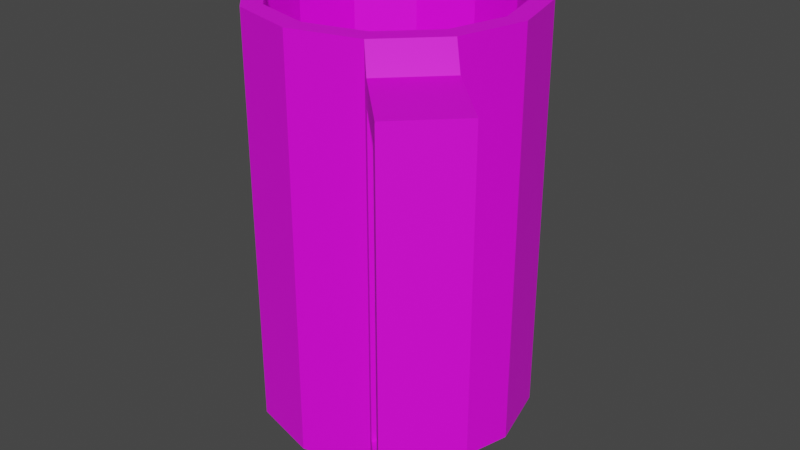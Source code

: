 # Source: mugph.blend  (saved by Blender 2.93.21; exported with 4.5.12 LTS)
import bpy
from mathutils import Matrix  # noqa: F401  (used for matrix-valued properties, if any)

bpy.ops.wm.read_factory_settings(use_empty=True)
scene = bpy.context.scene
scene.name = 'Scene'

# ---- collections
col_collection = bpy.data.collections.new('Collection'); scene.collection.children.link(col_collection)

# ---- images (referenced by path relative to the original .blend; pixels are not part of the script)
import os
ASSET_DIR = os.environ.get("B2B_ASSET_DIR", "")  # directory of the original .blend (textures are referenced by path, not embedded)
HERE = os.path.dirname(os.path.abspath(__file__))  # packed textures are extracted next to this script under _unpacked/

def load_image(name, relpath, width, height, colorspace="sRGB"):
    """Load a texture the original file referenced (path relative to the .blend, or extracted next to this script)."""
    p = next((c for c in (os.path.join(HERE, relpath), os.path.join(ASSET_DIR, relpath)) if relpath and os.path.exists(c)), "")
    if p:
        img = bpy.data.images.load(p, check_existing=True)
        img.name = name
    else:  # same state as the original file: an image datablock whose file is absent (Cycles renders it pink)
        img = bpy.data.images.new(name, width, height)
        img.source = "FILE"
        img.filepath = "//" + (relpath or name)
    img.colorspace_settings.name = colorspace
    return img
img_imphenziapalette_png = load_image('imphenziapalette.png', 'imphenziapalette.png', 1024, 1024, 'sRGB')

# ---- materials (node trees are filled in below, after node groups)
mat_material = bpy.data.materials.new('Material')
mat_material.use_transparent_shadow = False

# ---- material node trees
mat_material.use_nodes = True; mat_material.node_tree.nodes.clear()
_N = mat_material.node_tree.nodes; _L = mat_material.node_tree.links
n0 = _N.new('ShaderNodeBsdfPrincipled'); n0.name = 'Principled BSDF'; n0.location = (10, 300)
n0.distribution = 'GGX'
n0.subsurface_method = 'BURLEY'
n0.inputs[3].default_value = 1.45
n0.inputs[27].default_value = (0.0, 0.0, 0.0, 1.0)
n0.inputs[28].default_value = 1.0
n1 = _N.new('ShaderNodeOutputMaterial'); n1.name = 'Material Output'; n1.location = (300, 300)
n2 = _N.new('ShaderNodeTexImage'); n2.name = 'Image Texture'; n2.location = (-361, 365)
n2.image = img_imphenziapalette_png
n2.interpolation = 'Closest'
_L.new(n0.outputs[0], n1.inputs[0])
_L.new(n2.outputs[0], n0.inputs[0])
n1.is_active_output = True

# ---- world
world_world = bpy.data.worlds.new('World'); scene.world = world_world
world_world.use_nodes = True; world_world.node_tree.nodes.clear()
_N = world_world.node_tree.nodes; _L = world_world.node_tree.links
n0 = _N.new('ShaderNodeOutputWorld'); n0.name = 'World Output'; n0.location = (300, 300)
n1 = _N.new('ShaderNodeBackground'); n1.name = 'Background'; n1.location = (10, 300)
n1.inputs[0].default_value = (0.05088, 0.05088, 0.05088, 1.0)
_L.new(n1.outputs[0], n0.inputs[0])
n0.is_active_output = True
world_world.color = (0.05088, 0.05088, 0.05088)
world_world.use_sun_shadow = False
world_world.sun_shadow_jitter_overblur = 0.0

# ---- meshes
me_cylinder_001 = bpy.data.meshes.new('Cylinder.001')
me_cylinder_001.from_pydata([(0.0, 0.05133, -0.09), (0.0, 0.05133, 0.09), (0.02566, 0.04445, -0.09), (0.02566, 0.04445, 0.09), (0.04445, 0.02566, -0.09), (0.04445, 0.02566, 0.09), (0.05133, -2.221e-09, -0.09), (0.05133, -2.221e-09, 0.09), (0.05909, -0.03713, -0.07992), (0.05909, -0.03713, 0.07992), (0.03713, -0.05909, -0.07992), (0.03713, -0.05909, 0.07992), (-4.71e-09, -0.05133, -0.09), (-4.71e-09, -0.05133, 0.09), (-0.02566, -0.04445, -0.09), (-0.02566, -0.04445, 0.09), (-0.04445, -0.02566, -0.09), (-0.04445, -0.02566, 0.09), (-0.05133, 7.155e-10, -0.09), (-0.05133, 7.155e-10, 0.09), (-0.04445, 0.02566, -0.09), (-0.04445, 0.02566, 0.09), (-0.02566, 0.04445, -0.09), (-0.02566, 0.04445, 0.09), (0.07958, -0.05762, 0.07992), (0.07958, -0.05762, -0.07992), (0.05762, -0.07958, -0.07992), (0.05762, -0.07958, 0.07992), (0.04445, -0.02566, 0.09), (0.04445, -0.02566, -0.09), (0.02566, -0.04445, 0.09), (0.02566, -0.04445, -0.09), (0.0, 0.06, -0.09), (0.03, 0.05196, -0.09), (0.03, 0.05196, 0.09), (0.0, 0.06, 0.09), (0.05196, 0.03, -0.09), (0.05196, 0.03, 0.09), (0.06, -2.623e-09, -0.09), (0.06, -2.623e-09, 0.09), (0.05196, -0.03, -0.09), (0.05196, -0.03, 0.09), (0.03, -0.05196, -0.09), (0.03, -0.05196, 0.09), (-5.245e-09, -0.06, -0.09), (-5.245e-09, -0.06, 0.09), (-0.03, -0.05196, -0.09), (-0.03, -0.05196, 0.09), (-0.05196, -0.03, -0.09), (-0.05196, -0.03, 0.09), (-0.06, 7.155e-10, -0.09), (-0.06, 7.155e-10, 0.09), (-0.05196, 0.03, -0.09), (-0.05196, 0.03, 0.09), (-0.03, 0.05196, -0.09), (-0.03, 0.05196, 0.09), (0.08606, -0.06409, 0.07992), (0.08606, -0.06409, -0.07992), (0.06409, -0.08606, 0.07992), (0.06409, -0.08606, -0.07992), (0.07958, -0.05762, -0.06818), (0.05909, -0.03713, -0.06818), (0.03713, -0.05909, -0.06818), (0.05762, -0.07958, -0.06818), (0.03713, -0.05909, 0.06924), (0.05762, -0.07958, 0.06924), (0.07958, -0.05762, 0.06924), (0.05909, -0.03713, 0.06924)], [], [(32, 35, 34, 33), (33, 34, 37, 36), (36, 37, 39, 38), (38, 39, 41, 40), (42, 43, 45, 44), (44, 45, 47, 46), (46, 47, 49, 48), (48, 49, 51, 50), (50, 51, 53, 52), (52, 53, 55, 54), (54, 55, 35, 32), (0, 2, 4, 6, 29, 31, 12, 14, 16, 18, 20, 22), (41, 40, 42, 43), (8, 9, 11, 10), (9, 8, 40, 41), (10, 11, 43, 42), (42, 40, 8, 10), (25, 24, 56, 57), (24, 9, 67, 66), (43, 11, 9, 41), (2, 0, 32, 33), (1, 3, 34, 35), (4, 2, 33, 36), (3, 5, 37, 34), (6, 4, 36, 38), (5, 7, 39, 37), (29, 6, 38, 40), (7, 28, 41, 39), (31, 29, 40, 42), (28, 30, 43, 41), (12, 31, 42, 44), (30, 13, 45, 43), (14, 12, 44, 46), (13, 15, 47, 45), (16, 14, 46, 48), (15, 17, 49, 47), (18, 16, 48, 50), (17, 19, 51, 49), (20, 18, 50, 52), (19, 21, 53, 51), (22, 20, 52, 54), (21, 23, 55, 53), (0, 22, 54, 32), (23, 1, 35, 55), (13, 12, 14, 15), (12, 13, 30, 31), (28, 29, 31, 30), (7, 6, 29, 28), (5, 4, 6, 7), (3, 2, 4, 5), (1, 0, 2, 3), (0, 1, 23, 22), (20, 22, 23, 21), (18, 20, 21, 19), (17, 16, 18, 19), (15, 14, 16, 17), (57, 56, 58, 59), (26, 25, 57, 59), (27, 26, 59, 58), (24, 27, 58, 56), (60, 63, 62, 61), (26, 10, 62, 63), (24, 25, 26, 27), (8, 25, 60, 61), (64, 65, 66, 67), (9, 24, 27, 11), (11, 27, 65, 64), (25, 8, 10, 26)])
_uv = me_cylinder_001.uv_layers.new(name='UVMap')
_uv.uv.foreach_set('vector', [0.6641, 0.4219, 0.6641, 0.4219, 0.6641, 0.4219, 0.6641, 0.4219, 0.6641, 0.4219, 0.6641, 0.4219, 0.6641, 0.4219, 0.6641, 0.4219, 0.6641, 0.4219, 0.6641, 0.4219, 0.6641, 0.4219, 0.6641, 0.4219, 0.6641, 0.4219, 0.6641, 0.4219, 0.6641, 0.4219, 0.6641, 0.4219, 0.6641, 0.4219, 0.6641, 0.4219, 0.6641, 0.4219, 0.6641, 0.4219, 0.6641, 0.4219, 0.6641, 0.4219, 0.6641, 0.4219, 0.6641, 0.4219, 0.6641, 0.4219, 0.6641, 0.4219, 0.6641, 0.4219, 0.6641, 0.4219, 0.6641, 0.4219, 0.6641, 0.4219, 0.6641, 0.4219, 0.6641, 0.4219, 0.6641, 0.4219, 0.6641, 0.4219, 0.6641, 0.4219, 0.6641, 0.4219, 0.6641, 0.4219, 0.6641, 0.4219, 0.6641, 0.4219, 0.6641, 0.4219, 0.6641, 0.4219, 0.6641, 0.4219, 0.6641, 0.4219, 0.6641, 0.4219, 0.6641, 0.4219, 0.6641, 0.4219, 0.6641, 0.4219, 0.6641, 0.4219, 0.6641, 0.4219, 0.6641, 0.4219, 0.6641, 0.4219, 0.6641, 0.4219, 0.6641, 0.4219, 0.6641, 0.4219, 0.6641, 0.4219, 0.6641, 0.4219, 0.6641, 0.4219, 0.6641, 0.4219, 0.6641, 0.4219, 0.6641, 0.4219, 0.6641, 0.4219, 0.6641, 0.4219, 0.6641, 0.4219, 0.6641, 0.4219, 0.6641, 0.4219, 0.6641, 0.4219, 0.6641, 0.4219, 0.6641, 0.4219, 0.6641, 0.4219, 0.6641, 0.4219, 0.6641, 0.4219, 0.6641, 0.4219, 0.6641, 0.4219, 0.6641, 0.4219, 0.6641, 0.4219, 0.6641, 0.4219, 0.6641, 0.4219, 0.6641, 0.4219, 0.6641, 0.4219, 0.6641, 0.4219, 0.6641, 0.4219, 0.6641, 0.4219, 0.6641, 0.4219, 0.6641, 0.4219, 0.6641, 0.4219, 0.6641, 0.4219, 0.6641, 0.4219, 0.6641, 0.4219, 0.6641, 0.4219, 0.6641, 0.4219, 0.6641, 0.4219, 0.6641, 0.4219, 0.6641, 0.4219, 0.6641, 0.4219, 0.6641, 0.4219, 0.6641, 0.4219, 0.6641, 0.4219, 0.6641, 0.4219, 0.6641, 0.4219, 0.6641, 0.4219, 0.6641, 0.4219, 0.6641, 0.4219, 0.6641, 0.4219, 0.6641, 0.4219, 0.6641, 0.4219, 0.6641, 0.4219, 0.6641, 0.4219, 0.6641, 0.4219, 0.6641, 0.4219, 0.6641, 0.4219, 0.6641, 0.4219, 0.6641, 0.4219, 0.6641, 0.4219, 0.6641, 0.4219, 0.6641, 0.4219, 0.6641, 0.4219, 0.6641, 0.4219, 0.6641, 0.4219, 0.6641, 0.4219, 0.6641, 0.4219, 0.6641, 0.4219, 0.6641, 0.4219, 0.6641, 0.4219, 0.6641, 0.4219, 0.6641, 0.4219, 0.6641, 0.4219, 0.6641, 0.4219, 0.6641, 0.4219, 0.6641, 0.4219, 0.6641, 0.4219, 0.6641, 0.4219, 0.6641, 0.4219, 0.6641, 0.4219, 0.6641, 0.4219, 0.6641, 0.4219, 0.6641, 0.4219, 0.6641, 0.4219, 0.6641, 0.4219, 0.6641, 0.4219, 0.6641, 0.4219, 0.6641, 0.4219, 0.6641, 0.4219, 0.6641, 0.4219, 0.6641, 0.4219, 0.6641, 0.4219, 0.6641, 0.4219, 0.6641, 0.4219, 0.6641, 0.4219, 0.6641, 0.4219, 0.6641, 0.4219, 0.6641, 0.4219, 0.6641, 0.4219, 0.6641, 0.4219, 0.6641, 0.4219, 0.6641, 0.4219, 0.6641, 0.4219, 0.6641, 0.4219, 0.6641, 0.4219, 0.6641, 0.4219, 0.6641, 0.4219, 0.6641, 0.4219, 0.6641, 0.4219, 0.6641, 0.4219, 0.6641, 0.4219, 0.6641, 0.4219, 0.6641, 0.4219, 0.6641, 0.4219, 0.6641, 0.4219, 0.6641, 0.4219, 0.6641, 0.4219, 0.6641, 0.4219, 0.6641, 0.4219, 0.6641, 0.4219, 0.6641, 0.4219, 0.6641, 0.4219, 0.6641, 0.4219, 0.6641, 0.4219, 0.6641, 0.4219, 0.6641, 0.4219, 0.6641, 0.4219, 0.6641, 0.4219, 0.6641, 0.4219, 0.6641, 0.4219, 0.6641, 0.4219, 0.6641, 0.4219, 0.6641, 0.4219, 0.6641, 0.4219, 0.6641, 0.4219, 0.6641, 0.4219, 0.6641, 0.4219, 0.6641, 0.4219, 0.6641, 0.4219, 0.6641, 0.4219, 0.6641, 0.4219, 0.6641, 0.4219, 0.6641, 0.4219, 0.6641, 0.4219, 0.6641, 0.4219, 0.6641, 0.4219, 0.6641, 0.4219, 0.6641, 0.4219, 0.6641, 0.4219, 0.6641, 0.4219, 0.6641, 0.4219, 0.6641, 0.4219, 0.6641, 0.4219, 0.6641, 0.4219, 0.6641, 0.4219, 0.6641, 0.4219, 0.6641, 0.4219, 0.6641, 0.4219, 0.6641, 0.4219, 0.6641, 0.4219, 0.6641, 0.4219, 0.6641, 0.4219, 0.6641, 0.4219, 0.6641, 0.4219, 0.6641, 0.4219, 0.6641, 0.4219, 0.6641, 0.4219, 0.6641, 0.4219, 0.6641, 0.4219, 0.6641, 0.4219, 0.6641, 0.4219, 0.6641, 0.4219, 0.6641, 0.4219, 0.6641, 0.4219, 0.6641, 0.4219, 0.6641, 0.4219, 0.6641, 0.4219, 0.6641, 0.4219, 0.6641, 0.4219, 0.6641, 0.4219, 0.6641, 0.4219, 0.6641, 0.4219, 0.6641, 0.4219, 0.6641, 0.4219, 0.6641, 0.4219, 0.6641, 0.4219, 0.6641, 0.4219, 0.6641, 0.4219, 0.6641, 0.4219, 0.6641, 0.4219, 0.6641, 0.4219, 0.6641, 0.4219, 0.6641, 0.4219, 0.6641, 0.4219, 0.6641, 0.4219, 0.6641, 0.4219, 0.6641, 0.4219, 0.6641, 0.4219, 0.6641, 0.4219, 0.6641, 0.4219, 0.6641, 0.4219, 0.6641, 0.4219, 0.6641, 0.4219, 0.6641, 0.4219, 0.6641, 0.4219, 0.6641, 0.4219, 0.6641, 0.4219, 0.6641, 0.4219, 0.6641, 0.4219, 0.6641, 0.4219, 0.6641, 0.4219, 0.6641, 0.4219, 0.6641, 0.4219, 0.6641, 0.4219, 0.6641, 0.4219, 0.6641, 0.4219, 0.6641, 0.4219, 0.6641, 0.4219, 0.6641, 0.4219, 0.6641, 0.4219, 0.6641, 0.4219, 0.6641, 0.4219, 0.6641, 0.4219, 0.6641, 0.4219, 0.6641, 0.4219, 0.6641, 0.4219, 0.6641, 0.4219])
me_cylinder_001.materials.append(mat_material)
me_cylinder_001.use_remesh_fix_poles = True
me_cylinder_001.use_remesh_preserve_attributes = False
me_cylinder_001.update()

# ---- objects
ob_cylinder = bpy.data.objects.new('Cylinder', me_cylinder_001)

# ---- transforms, parenting, visibility, modifiers, constraints
ob_cylinder.location = (0.0, 0.0, 0.0)

# ---- collection membership
col_collection.objects.link(ob_cylinder)

# ---- scene / render settings (as saved in the file)
scene.frame_start = 1; scene.frame_end = 250; scene.frame_set(1)
scene.render.engine = 'BLENDER_EEVEE_NEXT'
scene.cycles.use_denoising = False
scene.cycles.samples = 128
scene.cycles.sampling_pattern = 'TABULATED_SOBOL'
scene.cycles.use_adaptive_sampling = False
scene.cycles.use_light_tree = False
scene.view_settings.view_transform = 'Filmic'
bpy.context.view_layer.update()

# ---- added for rendering (the .blend has no active camera and no usable light): camera, sun
cam_auto = bpy.data.cameras.new('AutoCamera')
cam_auto.lens = 50.0
cam_auto.sensor_width = 36.0
cam_auto.clip_end = 1000.0
ob_auto_camera = bpy.data.objects.new('AutoCamera', cam_auto)
scene.collection.objects.link(ob_auto_camera)
ob_auto_camera.location = (0.26652, -0.317219, 0.202794)
ob_auto_camera.rotation_euler = (1.09748, -7.21219e-08, 0.694738)
scene.camera = ob_auto_camera
light_auto_sun = bpy.data.lights.new('AutoSun', 'SUN')
light_auto_sun.energy = 3.0
light_auto_sun.angle = 0.0523599
ob_auto_sun = bpy.data.objects.new('AutoSun', light_auto_sun)
scene.collection.objects.link(ob_auto_sun)
ob_auto_sun.rotation_euler = (0.872665, 0.174533, 0.523599)
bpy.context.view_layer.update()
